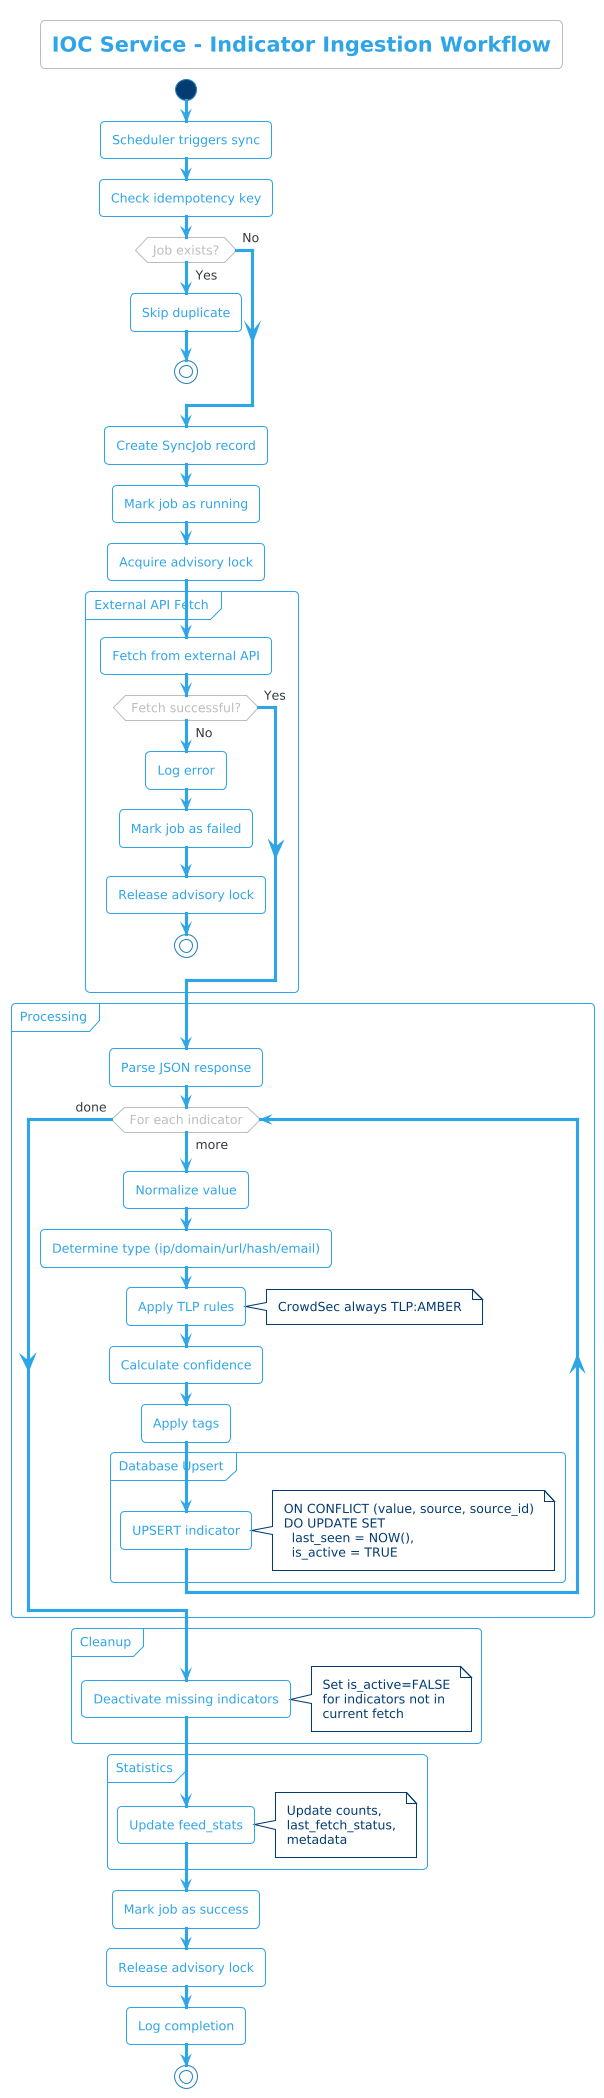

The diagram above was rendered by PlantUML. Its source (embedded in the PNG):
@startuml IOC_Service_Ingestion_Activity
!theme cerulean-outline

title IOC Service - Indicator Ingestion Workflow

start

:Scheduler triggers sync;

:Check idempotency key;

if (Job exists?) then (Yes)
    :Skip duplicate;
    stop
else (No)
endif

:Create SyncJob record;
:Mark job as running;

:Acquire advisory lock;

partition "External API Fetch" {
    :Fetch from external API;
    
    if (Fetch successful?) then (Yes)
    else (No)
        :Log error;
        :Mark job as failed;
        :Release advisory lock;
        stop
    endif
}

partition "Processing" {
    :Parse JSON response;
    
    while (For each indicator) is (more)
        :Normalize value;
        :Determine type (ip/domain/url/hash/email);
        
        :Apply TLP rules;
        note right
            CrowdSec always TLP:AMBER
        end note
        
        :Calculate confidence;
        
        :Apply tags;
        
        partition "Database Upsert" {
            :UPSERT indicator;
            note right
                ON CONFLICT (value, source, source_id)
                DO UPDATE SET
                  last_seen = NOW(),
                  is_active = TRUE
            end note
        }
    endwhile (done)
}

partition "Cleanup" {
    :Deactivate missing indicators;
    note right
        Set is_active=FALSE
        for indicators not in
        current fetch
    end note
}

partition "Statistics" {
    :Update feed_stats;
    note right
        Update counts,
        last_fetch_status,
        metadata
    end note
}

:Mark job as success;
:Release advisory lock;
:Log completion;

stop

@enduml